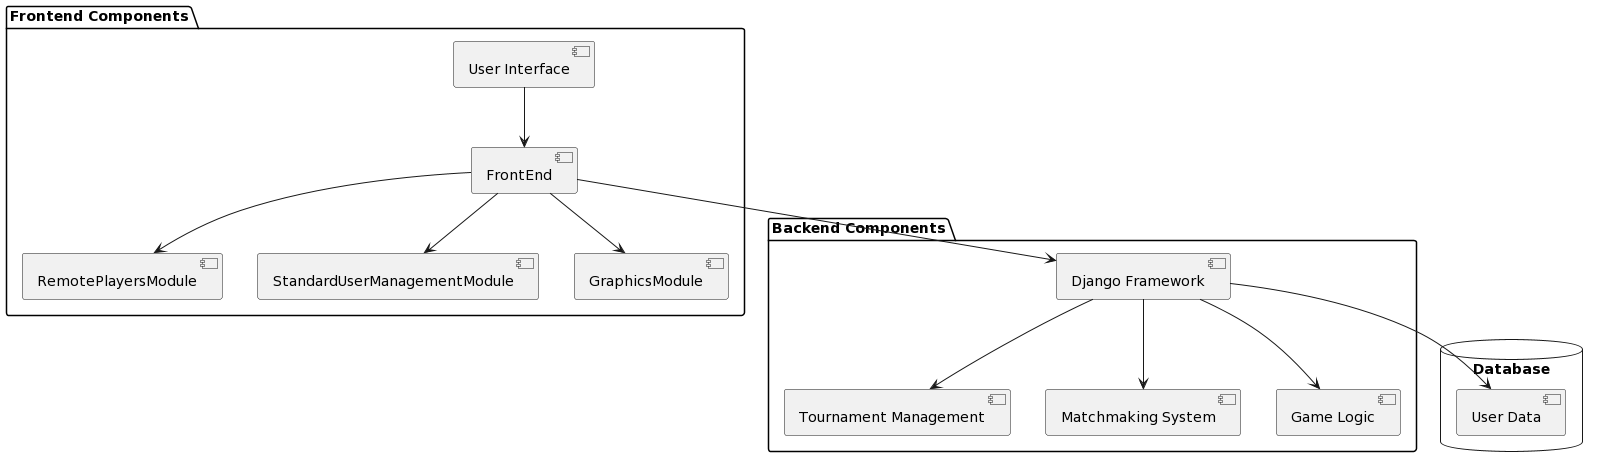

The diagram above was rendered by PlantUML. Its source (embedded in the PNG):
@startuml
package "Frontend Components" {
  [User Interface]
  [FrontEnd]
  [RemotePlayersModule]
  [StandardUserManagementModule]
  [GraphicsModule]
}

database "Database" {
  [User Data]
}

package "Backend Components" {
  [Django Framework]
  [Tournament Management]
  [Matchmaking System]
  [Game Logic]
}

[User Interface] --> [FrontEnd]
[FrontEnd] --> [RemotePlayersModule]
[FrontEnd] --> [StandardUserManagementModule]
[FrontEnd] --> [GraphicsModule]
[FrontEnd] --> [Django Framework]

[Django Framework] --> [User Data]
[Django Framework] --> [Tournament Management]
[Django Framework] --> [Matchmaking System]
[Django Framework] --> [Game Logic]
@enduml